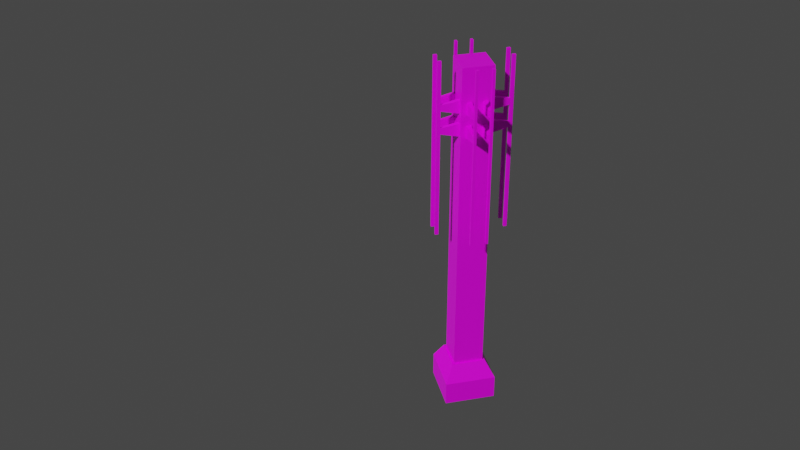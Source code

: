 # Source: radioTower.blend  (saved by Blender 2.82.7; exported with 4.5.12 LTS)
import bpy
from mathutils import Matrix  # noqa: F401  (used for matrix-valued properties, if any)

bpy.ops.wm.read_factory_settings(use_empty=True)
scene = bpy.context.scene
scene.name = 'Scene'

# ---- collections
col_collection = bpy.data.collections.new('Collection'); scene.collection.children.link(col_collection)

# ---- images (referenced by path relative to the original .blend; pixels are not part of the script)
import os
ASSET_DIR = os.environ.get("B2B_ASSET_DIR", "")  # directory of the original .blend (textures are referenced by path, not embedded)
HERE = os.path.dirname(os.path.abspath(__file__))  # packed textures are extracted next to this script under _unpacked/

def load_image(name, relpath, width, height, colorspace="sRGB"):
    """Load a texture the original file referenced (path relative to the .blend, or extracted next to this script)."""
    p = next((c for c in (os.path.join(HERE, relpath), os.path.join(ASSET_DIR, relpath)) if relpath and os.path.exists(c)), "")
    if p:
        img = bpy.data.images.load(p, check_existing=True)
        img.name = name
    else:  # same state as the original file: an image datablock whose file is absent (Cycles renders it pink)
        img = bpy.data.images.new(name, width, height)
        img.source = "FILE"
        img.filepath = "//" + (relpath or name)
    img.colorspace_settings.name = colorspace
    return img
img_factory_base_plain_png = load_image('Factory_Base_Plain.png', 'Factory_Base_Plain.png', 1024, 1024, 'sRGB')

# ---- materials (node trees are filled in below, after node groups)
mat_material = bpy.data.materials.new('Material')
mat_material.alpha_threshold = 0.0
mat_material.use_transparent_shadow = False
mat_material.line_color = (0.0, 0.0, 0.0, 1.0)

# ---- material node trees
mat_material.use_nodes = True; mat_material.node_tree.nodes.clear()
_N = mat_material.node_tree.nodes; _L = mat_material.node_tree.links
n0 = _N.new('ShaderNodeOutputMaterial'); n0.name = 'Material Output'; n0.location = (300, 300)
n1 = _N.new('ShaderNodeBsdfPrincipled'); n1.name = 'Principled BSDF'; n1.location = (10, 300)
n1.distribution = 'GGX'
n1.subsurface_method = 'BURLEY'
n1.inputs[2].default_value = 0.4
n1.inputs[3].default_value = 1.45
n1.inputs[27].default_value = (0.0, 0.0, 0.0, 1.0)
n1.inputs[28].default_value = 1.0
n2 = _N.new('ShaderNodeTexImage'); n2.name = 'Image Texture'; n2.location = (-412, 150)
n2.image = img_factory_base_plain_png
_L.new(n1.outputs[0], n0.inputs[0])
_L.new(n2.outputs[0], n1.inputs[0])
_L.new(n2.outputs[1], n1.inputs[4])
n0.is_active_output = True

# ---- world
world_world = bpy.data.worlds.new('World'); scene.world = world_world
world_world.use_nodes = True; world_world.node_tree.nodes.clear()
_N = world_world.node_tree.nodes; _L = world_world.node_tree.links
n0 = _N.new('ShaderNodeOutputWorld'); n0.name = 'World Output'; n0.location = (300, 300)
n1 = _N.new('ShaderNodeBackground'); n1.name = 'Background'; n1.location = (10, 300)
n1.inputs[0].default_value = (0.05088, 0.05088, 0.05088, 1.0)
_L.new(n1.outputs[0], n0.inputs[0])
n0.is_active_output = True
world_world.color = (0.05088, 0.05088, 0.05088)
world_world.use_sun_shadow = False
world_world.sun_shadow_jitter_overblur = 0.0

# ---- cameras
cam_camera_001 = bpy.data.cameras.new('Camera.001')

# ---- meshes
me_cube = bpy.data.meshes.new('Cube')
me_cube.from_pydata([(1.0, 1.0, 2.43), (1.5, 1.5, 1.418), (1.0, -1.0, 2.43), (1.5, -1.5, 1.418), (-1.0, 1.0, 2.43), (-1.5, 1.5, 1.418), (-1.0, -1.0, 2.43), (-1.5, -1.5, 1.418), (0.8758, -0.8758, 2.43), (-0.8758, -0.8758, 2.43), (0.8758, 0.8758, 2.43), (-0.8758, 0.8758, 2.43), (-1.5, 1.5, -0.0166), (-1.5, -1.5, -0.0166), (1.5, 1.5, -0.0166), (1.5, -1.5, -0.0166), (1.0, -1.0, 2.43), (-1.0, -1.0, 2.43), (1.0, 1.0, 2.43), (-1.0, 1.0, 2.43), (0.8758, -0.8758, 2.43), (-0.8758, -0.8758, 2.43), (0.8758, 0.8758, 2.43), (-0.8758, 0.8758, 2.43), (0.8758, -0.8758, 17.1), (-0.8758, -0.8758, 17.1), (0.8758, 0.8758, 17.1), (-0.8758, 0.8758, 17.1), (0.8758, -0.8758, 19.76), (-0.8758, -0.8758, 19.76), (0.8758, 0.8758, 19.76), (-0.8758, 0.8758, 19.76), (0.8758, -0.8758, 17.1), (-0.8758, -0.8758, 17.1), (0.8758, -0.8758, 19.76), (-0.8758, -0.8758, 19.76), (0.8758, -0.8758, 17.1), (-0.8758, -0.8758, 17.1), (0.8758, -0.8758, 19.76), (-0.8758, -0.8758, 19.76), (0.0, -0.8758, 17.1), (0.0, -0.8758, 19.76), (0.8758, -0.8758, 18.43), (-0.8758, -0.8758, 18.43), (0.0, -0.8758, 17.1), (-0.8758, -0.8758, 17.1), (-0.8758, -0.8758, 18.43), (0.8758, 0.0, 17.1), (-0.8758, 0.0, 17.1), (0.0, 0.8758, 17.1), (0.8758, 0.0, 19.76), (-0.8758, 0.0, 19.76), (0.0, 0.8758, 19.76), (-0.8758, 0.0, 18.43), (0.8758, 0.0, 18.43), (0.0, 0.8758, 18.43), (-0.3, 0.8758, 18.73), (-0.5758, 0.8758, 18.73), (-0.5758, 0.8758, 19.46), (-0.3, 0.8758, 19.46), (0.8758, 0.3, 18.73), (0.8758, 0.5758, 18.73), (0.8758, 0.5758, 19.46), (0.8758, 0.3, 19.46), (-0.8758, -0.3, 18.73), (-0.8758, -0.5758, 18.73), (-0.8758, -0.5758, 19.46), (-0.8758, -0.3, 19.46), (-0.8758, 0.5758, 18.73), (-0.8758, 0.3, 18.73), (-0.8758, 0.3, 19.46), (-0.8758, 0.5758, 19.46), (-0.8758, 0.5758, 17.4), (-0.8758, 0.3, 17.4), (-0.8758, 0.3, 18.13), (-0.8758, 0.5758, 18.13), (-0.8758, -0.3, 17.4), (-0.8758, -0.5758, 17.4), (-0.8758, -0.5758, 18.13), (-0.8758, -0.3, 18.13), (0.8758, -0.5758, 18.73), (0.8758, -0.3, 18.73), (0.8758, -0.3, 19.46), (0.8758, -0.5758, 19.46), (0.8758, -0.5758, 17.4), (0.8758, -0.3, 17.4), (0.8758, -0.3, 18.13), (0.8758, -0.5758, 18.13), (0.8758, 0.3, 17.4), (0.8758, 0.5758, 17.4), (0.8758, 0.5758, 18.13), (0.8758, 0.3, 18.13), (0.5758, 0.8758, 18.73), (0.3, 0.8758, 18.73), (0.3, 0.8758, 19.46), (0.5758, 0.8758, 19.46), (0.5758, 0.8758, 17.4), (0.3, 0.8758, 17.4), (0.3, 0.8758, 18.13), (0.5758, 0.8758, 18.13), (-0.3, 0.8758, 17.4), (-0.5758, 0.8758, 17.4), (-0.5758, 0.8758, 18.13), (-0.3, 0.8758, 18.13), (-0.5068, 1.876, 18.92), (-0.3689, 1.876, 18.92), (-0.3689, 1.876, 19.28), (-0.5068, 1.876, 19.28), (1.876, 0.5068, 18.92), (1.876, 0.3689, 18.92), (1.876, 0.3689, 19.28), (1.876, 0.5068, 19.28), (-1.876, -0.5068, 18.92), (-1.876, -0.3689, 18.92), (-1.876, -0.3689, 19.28), (-1.876, -0.5068, 19.28), (-1.876, 0.3689, 18.92), (-1.876, 0.5068, 18.92), (-1.876, 0.5068, 19.28), (-1.876, 0.3689, 19.28), (-1.876, 0.3689, 17.59), (-1.876, 0.5068, 17.59), (-1.876, 0.5068, 17.95), (-1.876, 0.3689, 17.95), (-1.876, -0.5068, 17.59), (-1.876, -0.3689, 17.59), (-1.876, -0.3689, 17.95), (-1.876, -0.5068, 17.95), (1.876, -0.3689, 18.92), (1.876, -0.5068, 18.92), (1.876, -0.5068, 19.28), (1.876, -0.3689, 19.28), (1.876, -0.3689, 17.59), (1.876, -0.5068, 17.59), (1.876, -0.5068, 17.95), (1.876, -0.3689, 17.95), (1.876, 0.5068, 17.59), (1.876, 0.3689, 17.59), (1.876, 0.3689, 17.95), (1.876, 0.5068, 17.95), (0.3689, 1.876, 18.92), (0.5068, 1.876, 18.92), (0.5068, 1.876, 19.28), (0.3689, 1.876, 19.28), (0.3689, 1.876, 17.59), (0.5068, 1.876, 17.59), (0.5068, 1.876, 17.95), (0.3689, 1.876, 17.95), (-0.5068, 1.876, 17.59), (-0.3689, 1.876, 17.59), (-0.3689, 1.876, 17.95), (-0.5068, 1.876, 17.95), (-0.5068, 2.076, 18.92), (-0.3689, 2.076, 18.92), (-0.3689, 2.076, 19.28), (-0.5068, 2.076, 19.28), (2.076, 0.5068, 18.92), (2.076, 0.3689, 18.92), (2.076, 0.3689, 19.28), (2.076, 0.5068, 19.28), (-2.076, -0.5068, 18.92), (-2.076, -0.3689, 18.92), (-2.076, -0.3689, 19.28), (-2.076, -0.5068, 19.28), (-2.076, 0.3689, 18.92), (-2.076, 0.5068, 18.92), (-2.076, 0.5068, 19.28), (-2.076, 0.3689, 19.28), (2.076, -0.3689, 18.92), (2.076, -0.5068, 18.92), (2.076, -0.5068, 19.28), (2.076, -0.3689, 19.28), (0.3689, 2.076, 18.92), (0.5068, 2.076, 18.92), (0.5068, 2.076, 19.28), (0.3689, 2.076, 19.28), (-0.5068, 1.876, 21.72), (-0.3689, 1.876, 21.72), (1.876, 0.5068, 21.72), (1.876, 0.3689, 21.72), (-1.876, -0.5068, 21.72), (-1.876, -0.3689, 21.72), (-1.876, 0.3689, 21.72), (-1.876, 0.5068, 21.72), (1.876, -0.3689, 21.72), (1.876, -0.5068, 21.72), (0.3689, 1.876, 21.72), (0.5068, 1.876, 21.72), (-0.5068, 2.076, 21.72), (-0.3689, 2.076, 21.72), (2.076, 0.5068, 21.72), (2.076, 0.3689, 21.72), (-2.076, -0.5068, 21.72), (-2.076, -0.3689, 21.72), (-2.076, 0.3689, 21.72), (-2.076, 0.5068, 21.72), (2.076, -0.3689, 21.72), (2.076, -0.5068, 21.72), (0.3689, 2.076, 21.72), (0.5068, 2.076, 21.72), (-0.5068, 1.876, 11.41), (-0.3689, 1.876, 11.41), (1.876, 0.5068, 11.41), (1.876, 0.3689, 11.41), (-1.876, -0.5068, 11.41), (-1.876, -0.3689, 11.41), (-1.876, 0.3689, 11.41), (-1.876, 0.5068, 11.41), (1.876, -0.3689, 11.41), (1.876, -0.5068, 11.41), (0.3689, 1.876, 11.41), (0.5068, 1.876, 11.41), (-0.5068, 2.076, 11.41), (-0.3689, 2.076, 11.41), (2.076, 0.5068, 11.41), (2.076, 0.3689, 11.41), (-2.076, -0.5068, 11.41), (-2.076, -0.3689, 11.41), (-2.076, 0.3689, 11.41), (-2.076, 0.5068, 11.41), (2.076, -0.3689, 11.41), (2.076, -0.5068, 11.41), (0.3689, 2.076, 11.41), (0.5068, 2.076, 11.41), (0.8758, -0.8758, 21.4), (-0.8758, -0.8758, 21.4), (0.8758, 0.0, 21.4), (-0.8758, 0.0, 21.4), (-0.8758, 0.8758, 21.4), (0.0, 0.8758, 21.4), (0.8758, 0.8758, 21.4), (0.8758, -0.8758, 21.4), (-0.8758, -0.8758, 21.4), (0.8758, 0.0, 21.4), (-0.8758, 0.0, 21.4), (-0.8758, 0.8758, 21.4), (0.0, 0.8758, 21.4), (0.8758, 0.8758, 21.4), (0.0, -0.8758, 21.4), (0.8758, -0.4379, 21.4), (-0.8758, 0.4379, 21.4), (0.4379, 0.8758, 21.4), (0.8758, 0.4379, 21.4), (-0.8758, -0.4379, 21.4), (-0.4379, 0.8758, 21.4), (0.0, -0.8758, 18.43), (0.8758, -0.8758, 17.1), (0.8758, -0.8758, 19.76), (-0.8758, -0.8758, 19.76), (0.0, -0.8758, 17.1), (0.0, -0.8758, 19.76), (0.8758, -0.8758, 18.43), (-0.8758, -0.8758, 18.43), (0.0, -0.8758, 17.1), (0.0, -0.8758, 17.1), (-0.8758, -0.8758, 17.1), (-0.8758, -0.8758, 18.43), (0.0, -0.8758, 19.76), (0.3, -0.8758, 17.4), (0.5758, -0.8758, 17.4), (0.5758, -0.8758, 18.13), (0.3, -0.8758, 18.13), (-0.5758, -0.8758, 17.4), (-0.3, -0.8758, 17.4), (-0.3, -0.8758, 18.13), (-0.5758, -0.8758, 18.13), (0.3, -0.8758, 18.73), (0.5758, -0.8758, 18.73), (0.5758, -0.8758, 19.46), (0.3, -0.8758, 19.46), (-0.5758, -0.8758, 18.73), (-0.3, -0.8758, 18.73), (-0.3, -0.8758, 19.46), (-0.5758, -0.8758, 19.46), (0.5068, -1.876, 17.59), (0.3689, -1.876, 17.59), (0.3689, -1.876, 17.95), (0.5068, -1.876, 17.95), (-0.3689, -1.876, 17.59), (-0.5068, -1.876, 17.59), (-0.5068, -1.876, 17.95), (-0.3689, -1.876, 17.95), (0.5068, -1.876, 18.92), (0.3689, -1.876, 18.92), (0.3689, -1.876, 19.28), (0.5068, -1.876, 19.28), (-0.3689, -1.876, 18.92), (-0.5068, -1.876, 18.92), (-0.5068, -1.876, 19.28), (-0.3689, -1.876, 19.28), (0.5068, -2.076, 18.92), (0.3689, -2.076, 18.92), (0.3689, -2.076, 19.28), (0.5068, -2.076, 19.28), (-0.3689, -2.076, 18.92), (-0.5068, -2.076, 18.92), (-0.5068, -2.076, 19.28), (-0.3689, -2.076, 19.28), (0.5068, -1.876, 21.72), (0.3689, -1.876, 21.72), (-0.3689, -1.876, 21.72), (-0.5068, -1.876, 21.72), (0.5068, -2.076, 21.72), (0.3689, -2.076, 21.72), (-0.3689, -2.076, 21.72), (-0.5068, -2.076, 21.72), (0.5068, -1.876, 11.42), (0.3689, -1.876, 11.42), (-0.3689, -1.876, 11.42), (-0.5068, -1.876, 11.42), (0.5068, -2.076, 11.42), (0.3689, -2.076, 11.42), (-0.3689, -2.076, 11.42), (-0.5068, -2.076, 11.42)], [], [(2, 0, 18, 16), (3, 2, 6, 7), (7, 6, 4, 5), (5, 1, 14, 12), (1, 0, 2, 3), (5, 4, 0, 1), (8, 10, 22, 20), (0, 4, 19, 18), (6, 2, 16, 17), (4, 6, 17, 19), (12, 14, 15, 13), (3, 7, 13, 15), (7, 5, 12, 13), (1, 3, 15, 14), (8, 9, 17, 16), (10, 8, 16, 18), (9, 11, 19, 17), (11, 10, 18, 19), (23, 21, 33, 48, 27), (11, 9, 21, 23), (9, 8, 20, 21), (10, 11, 23, 22), (75, 72, 121, 122), (21, 20, 32, 33), (22, 23, 27, 49, 26), (20, 22, 26, 47, 32), (35, 34, 224, 225), (95, 92, 141, 142), (66, 67, 114, 115), (24, 253, 25, 33, 32), (29, 257, 28, 34, 35), (28, 24, 32, 34), (25, 29, 35, 33), (44, 40, 249, 254), (42, 38, 247, 251), (43, 46, 256, 252), (38, 41, 250, 247), (40, 36, 246, 249), (39, 43, 252, 248), (46, 45, 255, 256), (37, 40, 44, 45), (36, 42, 251, 246), (43, 37, 45, 46), (86, 87, 134, 135), (72, 73, 120, 121), (92, 93, 140, 141), (65, 66, 115, 112), (85, 86, 135, 132), (67, 64, 113, 114), (52, 31, 228, 229, 230, 30), (50, 30, 230, 226, 224, 34), (87, 84, 133, 134), (58, 59, 106, 107), (78, 79, 126, 127), (55, 98, 97, 49, 100, 103), (26, 30, 50, 63, 62, 61, 60, 54, 91, 90, 89, 88, 47), (54, 86, 85, 47, 88, 91), (53, 74, 73, 48, 76, 79), (53, 69, 68, 71, 70, 51, 31, 27, 48, 73, 72, 75, 74), (54, 60, 63, 50, 82, 81), (55, 56, 59, 52, 94, 93), (53, 64, 67, 51, 70, 69), (55, 93, 92, 95, 94, 52, 30, 26, 49, 97, 96, 99, 98), (130, 129, 169, 170), (112, 115, 163, 160), (104, 107, 155, 152), (107, 106, 177, 176), (121, 120, 123, 122), (125, 124, 127, 126), (165, 117, 207, 219), (133, 132, 135, 134), (137, 136, 139, 138), (114, 113, 161, 162), (145, 144, 147, 146), (149, 148, 151, 150), (93, 94, 143, 140), (73, 74, 123, 120), (100, 101, 148, 149), (80, 81, 128, 129), (94, 95, 142, 143), (60, 61, 108, 109), (74, 75, 122, 123), (103, 100, 149, 150), (83, 80, 129, 130), (63, 60, 109, 110), (101, 102, 151, 148), (81, 82, 131, 128), (61, 62, 111, 108), (88, 89, 136, 137), (102, 103, 150, 151), (68, 69, 116, 117), (82, 83, 130, 131), (62, 63, 110, 111), (91, 88, 137, 138), (71, 68, 117, 118), (89, 90, 139, 136), (69, 70, 119, 116), (96, 97, 144, 145), (76, 77, 124, 125), (90, 91, 138, 139), (56, 57, 104, 105), (70, 71, 118, 119), (99, 96, 145, 146), (79, 76, 125, 126), (59, 56, 105, 106), (97, 98, 147, 144), (77, 78, 127, 124), (57, 58, 107, 104), (84, 85, 132, 133), (98, 99, 146, 147), (64, 65, 112, 113), (153, 152, 155, 154), (157, 156, 159, 158), (161, 160, 163, 162), (165, 164, 167, 166), (169, 168, 171, 170), (173, 172, 175, 174), (154, 155, 188, 189), (114, 162, 193, 181), (128, 131, 171, 168), (153, 105, 201, 213), (129, 128, 208, 209), (163, 115, 180, 192), (110, 109, 157, 158), (118, 117, 165, 166), (108, 111, 159, 156), (116, 164, 218, 206), (116, 119, 167, 164), (143, 142, 187, 186), (142, 141, 173, 174), (161, 113, 205, 217), (167, 119, 182, 194), (104, 152, 212, 200), (140, 143, 175, 172), (106, 105, 153, 154), (186, 187, 199, 198), (176, 177, 189, 188), (180, 181, 193, 192), (184, 185, 197, 196), (178, 179, 191, 190), (182, 183, 195, 194), (162, 163, 192, 193), (115, 114, 181, 180), (110, 158, 191, 179), (170, 171, 196, 197), (130, 170, 197, 185), (118, 166, 195, 183), (131, 130, 185, 184), (106, 154, 189, 177), (142, 174, 199, 187), (159, 111, 178, 190), (171, 131, 184, 196), (175, 143, 186, 198), (158, 159, 190, 191), (111, 110, 179, 178), (166, 167, 194, 195), (155, 107, 176, 188), (119, 118, 183, 182), (174, 175, 198, 199), (209, 208, 220, 221), (203, 202, 214, 215), (207, 206, 218, 219), (211, 210, 222, 223), (201, 200, 212, 213), (205, 204, 216, 217), (112, 160, 216, 204), (128, 168, 220, 208), (156, 157, 215, 214), (109, 108, 202, 203), (164, 165, 219, 218), (169, 129, 209, 221), (117, 116, 206, 207), (172, 173, 223, 222), (141, 140, 210, 211), (140, 172, 222, 210), (108, 156, 214, 202), (152, 153, 213, 212), (105, 104, 200, 201), (173, 141, 211, 223), (160, 161, 217, 216), (113, 112, 204, 205), (157, 109, 203, 215), (168, 169, 221, 220), (45, 44, 254, 255), (41, 39, 248, 250), (225, 224, 231, 238, 232), (228, 227, 234, 240, 235), (226, 230, 237, 242, 233), (229, 228, 235, 244, 236), (31, 51, 35, 225, 227, 228), (227, 225, 232, 243, 234), (230, 229, 236, 241, 237), (224, 226, 233, 239, 231), (237, 241, 236, 244, 235, 240, 234, 243, 232, 238, 231, 239, 233, 242), (262, 263, 278, 279), (258, 259, 274, 275), (272, 273, 288, 289), (268, 269, 284, 285), (245, 266, 269, 257, 272, 271), (25, 253, 263, 262, 265, 264, 245, 271, 270, 273, 272, 257, 29), (65, 64, 53, 79, 78, 77, 76, 48, 33, 35, 51, 67, 66), (253, 258, 261, 245, 264, 263), (275, 274, 277, 276), (279, 278, 281, 280), (288, 287, 295, 296), (292, 293, 302, 303), (261, 258, 275, 276), (266, 267, 282, 283), (265, 262, 279, 280), (270, 271, 286, 287), (259, 260, 277, 274), (269, 266, 283, 284), (263, 264, 281, 278), (273, 270, 287, 288), (260, 261, 276, 277), (267, 268, 285, 282), (264, 265, 280, 281), (271, 272, 289, 286), (291, 290, 293, 292), (295, 294, 297, 296), (289, 288, 301, 300), (284, 283, 291, 292), (286, 289, 297, 294), (295, 287, 309, 313), (282, 285, 293, 290), (286, 294, 312, 308), (300, 301, 305, 304), (298, 299, 303, 302), (293, 285, 298, 302), (285, 284, 299, 298), (288, 296, 305, 301), (284, 292, 303, 299), (297, 289, 300, 304), (296, 297, 304, 305), (309, 308, 312, 313), (307, 306, 310, 311), (282, 290, 310, 306), (294, 295, 313, 312), (291, 283, 307, 311), (287, 286, 308, 309), (290, 291, 311, 310), (283, 282, 306, 307), (54, 81, 80, 83, 82, 50, 34, 32, 47, 85, 84, 87, 86), (253, 24, 28, 257, 269, 268, 267, 266, 245, 261, 260, 259, 258), (57, 56, 55, 103, 102, 101, 100, 49, 27, 31, 52, 59, 58)])
_uv = me_cube.uv_layers.new(name='UVMap')
_uv.uv.foreach_set('vector', [0.4877, 0.567, 0.4877, 0.5, 0.4877, 0.5, 0.4877, 0.567, 0.364, 0.712, 0.3754, 0.712, 0.3754, 0.7234, 0.364, 0.7234, 0.364, 0.6778, 0.3754, 0.6778, 0.3754, 0.6892, 0.364, 0.6892, 0.364, 0.6892, 0.364, 0.7006, 0.364, 0.7006, 0.364, 0.6892, 0.3465, 0.7191, 0.3579, 0.7191, 0.3579, 0.7305, 0.3465, 0.7305, 0.364, 0.6892, 0.3754, 0.6892, 0.3754, 0.7006, 0.364, 0.7006, 0.4919, 0.5628, 0.4919, 0.5042, 0.4919, 0.5042, 0.4919, 0.5628, 0.4877, 0.5, 0.4877, 0.433, 0.4877, 0.433, 0.4877, 0.5, 0.4877, 0.6339, 0.4877, 0.567, 0.4877, 0.567, 0.4877, 0.6339, 0.4877, 0.433, 0.4877, 0.3661, 0.4877, 0.3661, 0.4877, 0.433, 0.3526, 0.7006, 0.364, 0.7006, 0.364, 0.712, 0.3526, 0.712, 0.364, 0.712, 0.364, 0.7234, 0.364, 0.7234, 0.364, 0.712, 0.364, 0.6778, 0.364, 0.6892, 0.364, 0.6892, 0.364, 0.6778, 0.364, 0.7006, 0.364, 0.712, 0.364, 0.712, 0.364, 0.7006, 0.3761, 0.7113, 0.3861, 0.7113, 0.3868, 0.712, 0.3754, 0.712, 0.3761, 0.7013, 0.3761, 0.7113, 0.3754, 0.712, 0.3754, 0.7006, 0.3861, 0.7113, 0.3861, 0.7013, 0.3868, 0.7006, 0.3868, 0.712, 0.3861, 0.7013, 0.3761, 0.7013, 0.3754, 0.7006, 0.3868, 0.7006, 0.3237, 0.6759, 0.3237, 0.6968, 0.3237, 0.6968, 0.3237, 0.6864, 0.3237, 0.6759, 0.5505, 0.5042, 0.5505, 0.5628, 0.5505, 0.5628, 0.5505, 0.5042, 0.5505, 0.5628, 0.4919, 0.5628, 0.4919, 0.5628, 0.5505, 0.5628, 0.4919, 0.5042, 0.5505, 0.5042, 0.5505, 0.5042, 0.4919, 0.5042, 0.7513, 0.6987, 0.7513, 0.6987, 0.7513, 0.6987, 0.7513, 0.6987, 0.3237, 0.6968, 0.3028, 0.6968, 0.3028, 0.6968, 0.3237, 0.6968, 0.3028, 0.6759, 0.3237, 0.6759, 0.3237, 0.6759, 0.3132, 0.6759, 0.3028, 0.6759, 0.2914, 0.6961, 0.2914, 0.6752, 0.2914, 0.6752, 0.2942, 0.6856, 0.2914, 0.6961, 0.3237, 0.6968, 0.3028, 0.6968, 0.3028, 0.6968, 0.3237, 0.6968, 0.7027, 0.6886, 0.7027, 0.6886, 0.7027, 0.6886, 0.7027, 0.6886, 0.7513, 0.7372, 0.7513, 0.728, 0.7513, 0.728, 0.7513, 0.7372, 0.4919, 0.5628, 0.5212, 0.5628, 0.5505, 0.5628, 0.5505, 0.5628, 0.4919, 0.5628, 0.5505, 0.5628, 0.5212, 0.5628, 0.4919, 0.5628, 0.4919, 0.5628, 0.5505, 0.5628, 0.4919, 0.5628, 0.4919, 0.5628, 0.4919, 0.5628, 0.4919, 0.5628, 0.5505, 0.5628, 0.5505, 0.5628, 0.5505, 0.5628, 0.5505, 0.5628, 0.3972, 0.06912, 0.3983, 0.07093, 0.3947, 0.06541, 0.401, 0.06349, 0.01073, 0.5258, 0.1956, 0.9925, 0.1904, 0.9999, 8.712e-05, 0.5278, 0.7527, 0.4867, 0.7524, 0.4868, 0.7552, 0.4858, 0.7592, 0.4912, 0.1956, 0.9925, 0.4981, 0.9254, 0.4995, 0.9311, 0.1904, 0.9999, 0.3983, 0.07093, 0.06541, 0.00788, 0.05791, 8.712e-05, 0.3947, 0.06541, 0.7548, 0.856, 0.7527, 0.4867, 0.7592, 0.4912, 0.7592, 0.8594, 0.7524, 0.4868, 0.7419, 0.1473, 0.7477, 0.1424, 0.7552, 0.4858, 0.7351, 0.1515, 0.3983, 0.07093, 0.3972, 0.06912, 0.7419, 0.1473, 0.06541, 0.00788, 0.01073, 0.5258, 8.712e-05, 0.5278, 0.05791, 8.712e-05, 0.7527, 0.4867, 0.7351, 0.1515, 0.7419, 0.1473, 0.7524, 0.4868, 0.6926, 0.728, 0.6926, 0.7372, 0.6926, 0.7372, 0.6926, 0.728, 0.7513, 0.6987, 0.7513, 0.7079, 0.7513, 0.7079, 0.7513, 0.6987, 0.7027, 0.6886, 0.7119, 0.6886, 0.7119, 0.6886, 0.7027, 0.6886, 0.7513, 0.7372, 0.7513, 0.7372, 0.7513, 0.7372, 0.7513, 0.7372, 0.6926, 0.728, 0.6926, 0.728, 0.6926, 0.728, 0.6926, 0.728, 0.7513, 0.728, 0.7513, 0.728, 0.7513, 0.728, 0.7513, 0.728, 0.3132, 0.6759, 0.3237, 0.6759, 0.3237, 0.6759, 0.3132, 0.6759, 0.3028, 0.6759, 0.3028, 0.6759, 0.3028, 0.6864, 0.3028, 0.6759, 0.3028, 0.6759, 0.3028, 0.6864, 0.3028, 0.6968, 0.3028, 0.6968, 0.6926, 0.7372, 0.6926, 0.7372, 0.6926, 0.7372, 0.6926, 0.7372, 0.7412, 0.6886, 0.732, 0.6886, 0.732, 0.6886, 0.7412, 0.6886, 0.7513, 0.7372, 0.7513, 0.728, 0.7513, 0.728, 0.7513, 0.7372, 0.3132, 0.6759, 0.3097, 0.6759, 0.3097, 0.6759, 0.3132, 0.6759, 0.3168, 0.6759, 0.3168, 0.6759, 0.3028, 0.6759, 0.3028, 0.6759, 0.3028, 0.6864, 0.3028, 0.6828, 0.3028, 0.6795, 0.3028, 0.6795, 0.3028, 0.6828, 0.3028, 0.6864, 0.3028, 0.6828, 0.3028, 0.6795, 0.3028, 0.6795, 0.3028, 0.6828, 0.3028, 0.6864, 0.3028, 0.6864, 0.3028, 0.69, 0.3028, 0.69, 0.3028, 0.6864, 0.3028, 0.6828, 0.3028, 0.6828, 0.3237, 0.6864, 0.3237, 0.6828, 0.3237, 0.6828, 0.3237, 0.6864, 0.3237, 0.69, 0.3237, 0.69, 0.3237, 0.6864, 0.3237, 0.6828, 0.3237, 0.6795, 0.3237, 0.6795, 0.3237, 0.6828, 0.3237, 0.6864, 0.3237, 0.6759, 0.3237, 0.6759, 0.3237, 0.6864, 0.3237, 0.6828, 0.3237, 0.6795, 0.3237, 0.6795, 0.3237, 0.6828, 0.3028, 0.6864, 0.3028, 0.6828, 0.3028, 0.6828, 0.3028, 0.6864, 0.3028, 0.69, 0.3028, 0.69, 0.3132, 0.6759, 0.3168, 0.6759, 0.3168, 0.6759, 0.3132, 0.6759, 0.3097, 0.6759, 0.3097, 0.6759, 0.3237, 0.6864, 0.3237, 0.69, 0.3237, 0.69, 0.3237, 0.6864, 0.3237, 0.6828, 0.3237, 0.6828, 0.3132, 0.6759, 0.3097, 0.6759, 0.3064, 0.6759, 0.3064, 0.6759, 0.3097, 0.6759, 0.3132, 0.6759, 0.3028, 0.6759, 0.3028, 0.6759, 0.3132, 0.6759, 0.3097, 0.6759, 0.3064, 0.6759, 0.3064, 0.6759, 0.3097, 0.6759, 0.3224, 0.3212, 0.3224, 0.3212, 0.3224, 0.3212, 0.3224, 0.3212, 0.3083, 0.3165, 0.3083, 0.3165, 0.3083, 0.3165, 0.3083, 0.3165, 0.2952, 0.3218, 0.2952, 0.3218, 0.2952, 0.3218, 0.2952, 0.3218, 0.2952, 0.3218, 0.286, 0.3218, 0.286, 0.3218, 0.2952, 0.3218, 0.5505, 0.5142, 0.5505, 0.5234, 0.5505, 0.5234, 0.5505, 0.5142, 0.5505, 0.5435, 0.5505, 0.5528, 0.5505, 0.5528, 0.5505, 0.5435, 0.3029, 0.307, 0.3029, 0.307, 0.3029, 0.307, 0.3029, 0.307, 0.4919, 0.5528, 0.4919, 0.5435, 0.4919, 0.5435, 0.4919, 0.5528, 0.4919, 0.5234, 0.4919, 0.5142, 0.4919, 0.5142, 0.4919, 0.5234, 0.3083, 0.3073, 0.3083, 0.3073, 0.3083, 0.3073, 0.3083, 0.3073, 0.5019, 0.5042, 0.5111, 0.5042, 0.5111, 0.5042, 0.5019, 0.5042, 0.5312, 0.5042, 0.5405, 0.5042, 0.5405, 0.5042, 0.5312, 0.5042, 0.7119, 0.6886, 0.7119, 0.6886, 0.7119, 0.6886, 0.7119, 0.6886, 0.7513, 0.7079, 0.7513, 0.7079, 0.7513, 0.7079, 0.7513, 0.7079, 0.732, 0.6886, 0.7412, 0.6886, 0.7412, 0.6886, 0.732, 0.6886, 0.6926, 0.7372, 0.6926, 0.728, 0.6926, 0.728, 0.6926, 0.7372, 0.7119, 0.6886, 0.7027, 0.6886, 0.7027, 0.6886, 0.7119, 0.6886, 0.6926, 0.7079, 0.6926, 0.6987, 0.6926, 0.6987, 0.6926, 0.7079, 0.7513, 0.7079, 0.7513, 0.6987, 0.7513, 0.6987, 0.7513, 0.7079, 0.732, 0.6886, 0.732, 0.6886, 0.732, 0.6886, 0.732, 0.6886, 0.6926, 0.7372, 0.6926, 0.7372, 0.6926, 0.7372, 0.6926, 0.7372, 0.6926, 0.7079, 0.6926, 0.7079, 0.6926, 0.7079, 0.6926, 0.7079, 0.7412, 0.6886, 0.7412, 0.6886, 0.7412, 0.6886, 0.7412, 0.6886, 0.6926, 0.728, 0.6926, 0.728, 0.6926, 0.728, 0.6926, 0.728, 0.6926, 0.6987, 0.6926, 0.6987, 0.6926, 0.6987, 0.6926, 0.6987, 0.6926, 0.7079, 0.6926, 0.6987, 0.6926, 0.6987, 0.6926, 0.7079, 0.7412, 0.6886, 0.732, 0.6886, 0.732, 0.6886, 0.7412, 0.6886, 0.7513, 0.6987, 0.7513, 0.7079, 0.7513, 0.7079, 0.7513, 0.6987, 0.6926, 0.728, 0.6926, 0.7372, 0.6926, 0.7372, 0.6926, 0.728, 0.6926, 0.6987, 0.6926, 0.7079, 0.6926, 0.7079, 0.6926, 0.6987, 0.6926, 0.7079, 0.6926, 0.7079, 0.6926, 0.7079, 0.6926, 0.7079, 0.7513, 0.6987, 0.7513, 0.6987, 0.7513, 0.6987, 0.7513, 0.6987, 0.6926, 0.6987, 0.6926, 0.6987, 0.6926, 0.6987, 0.6926, 0.6987, 0.7513, 0.7079, 0.7513, 0.7079, 0.7513, 0.7079, 0.7513, 0.7079, 0.7027, 0.6886, 0.7119, 0.6886, 0.7119, 0.6886, 0.7027, 0.6886, 0.7513, 0.728, 0.7513, 0.7372, 0.7513, 0.7372, 0.7513, 0.728, 0.6926, 0.6987, 0.6926, 0.7079, 0.6926, 0.7079, 0.6926, 0.6987, 0.732, 0.6886, 0.7412, 0.6886, 0.7412, 0.6886, 0.732, 0.6886, 0.7513, 0.7079, 0.7513, 0.6987, 0.7513, 0.6987, 0.7513, 0.7079, 0.7027, 0.6886, 0.7027, 0.6886, 0.7027, 0.6886, 0.7027, 0.6886, 0.7513, 0.728, 0.7513, 0.728, 0.7513, 0.728, 0.7513, 0.728, 0.732, 0.6886, 0.732, 0.6886, 0.732, 0.6886, 0.732, 0.6886, 0.7119, 0.6886, 0.7119, 0.6886, 0.7119, 0.6886, 0.7119, 0.6886, 0.7513, 0.7372, 0.7513, 0.7372, 0.7513, 0.7372, 0.7513, 0.7372, 0.7412, 0.6886, 0.7412, 0.6886, 0.7412, 0.6886, 0.7412, 0.6886, 0.6926, 0.7372, 0.6926, 0.728, 0.6926, 0.728, 0.6926, 0.7372, 0.7119, 0.6886, 0.7027, 0.6886, 0.7027, 0.6886, 0.7119, 0.6886, 0.7513, 0.728, 0.7513, 0.7372, 0.7513, 0.7372, 0.7513, 0.728, 0.286, 0.3218, 0.2952, 0.3218, 0.2952, 0.3218, 0.286, 0.3218, 0.3165, 0.3208, 0.3165, 0.2996, 0.3165, 0.2996, 0.3165, 0.3208, 0.3083, 0.3073, 0.3083, 0.3165, 0.3083, 0.3165, 0.3083, 0.3073, 0.3029, 0.307, 0.3029, 0.3163, 0.3029, 0.3163, 0.3029, 0.307, 0.3224, 0.3212, 0.3224, 0.3, 0.3224, 0.3, 0.3224, 0.3212, 0.2857, 0.3086, 0.2949, 0.3086, 0.2949, 0.3086, 0.2857, 0.3086, 0.286, 0.3218, 0.2952, 0.3218, 0.2952, 0.3218, 0.286, 0.3218, 0.3083, 0.3073, 0.3083, 0.3073, 0.3083, 0.3073, 0.3083, 0.3073, 0.3224, 0.3, 0.3224, 0.3, 0.3224, 0.3, 0.3224, 0.3, 0.286, 0.3218, 0.286, 0.3218, 0.286, 0.3218, 0.286, 0.3218, 0.3224, 0.3212, 0.3224, 0.3, 0.3224, 0.3, 0.3224, 0.3212, 0.3083, 0.3165, 0.3083, 0.3165, 0.3083, 0.3165, 0.3083, 0.3165, 0.3165, 0.3208, 0.3165, 0.3208, 0.3165, 0.3208, 0.3165, 0.3208, 0.3029, 0.307, 0.3029, 0.307, 0.3029, 0.307, 0.3029, 0.307, 0.3165, 0.2996, 0.3165, 0.2996, 0.3165, 0.2996, 0.3165, 0.2996, 0.3029, 0.3163, 0.3029, 0.3163, 0.3029, 0.3163, 0.3029, 0.3163, 0.3029, 0.3163, 0.3029, 0.3163, 0.3029, 0.3163, 0.3029, 0.3163, 0.2949, 0.3086, 0.2857, 0.3086, 0.2857, 0.3086, 0.2949, 0.3086, 0.2857, 0.3086, 0.2857, 0.3086, 0.2857, 0.3086, 0.2857, 0.3086, 0.3083, 0.3073, 0.3083, 0.3073, 0.3083, 0.3073, 0.3083, 0.3073, 0.3029, 0.3163, 0.3029, 0.3163, 0.3029, 0.3163, 0.3029, 0.3163, 0.2952, 0.3218, 0.2952, 0.3218, 0.2952, 0.3218, 0.2952, 0.3218, 0.2949, 0.3086, 0.2949, 0.3086, 0.2949, 0.3086, 0.2949, 0.3086, 0.286, 0.3218, 0.286, 0.3218, 0.286, 0.3218, 0.286, 0.3218, 0.2943, 0.2994, 0.285, 0.2994, 0.285, 0.2994, 0.2943, 0.2994, 0.2953, 0.2942, 0.2861, 0.2942, 0.2861, 0.2942, 0.2953, 0.2942, 0.3083, 0.3165, 0.3083, 0.3073, 0.3083, 0.3073, 0.3083, 0.3165, 0.3224, 0.3, 0.3224, 0.3212, 0.3224, 0.3212, 0.3224, 0.3, 0.3165, 0.2996, 0.3165, 0.3208, 0.3165, 0.3208, 0.3165, 0.2996, 0.3029, 0.3163, 0.3029, 0.307, 0.3029, 0.307, 0.3029, 0.3163, 0.3083, 0.3073, 0.3083, 0.3165, 0.3083, 0.3165, 0.3083, 0.3073, 0.3083, 0.3165, 0.3083, 0.3073, 0.3083, 0.3073, 0.3083, 0.3165, 0.3165, 0.3208, 0.3165, 0.3208, 0.3165, 0.3208, 0.3165, 0.3208, 0.3224, 0.3212, 0.3224, 0.3, 0.3224, 0.3, 0.3224, 0.3212, 0.3224, 0.3212, 0.3224, 0.3212, 0.3224, 0.3212, 0.3224, 0.3212, 0.3029, 0.307, 0.3029, 0.307, 0.3029, 0.307, 0.3029, 0.307, 0.3224, 0.3, 0.3224, 0.3212, 0.3224, 0.3212, 0.3224, 0.3, 0.286, 0.3218, 0.286, 0.3218, 0.286, 0.3218, 0.286, 0.3218, 0.2857, 0.3086, 0.2857, 0.3086, 0.2857, 0.3086, 0.2857, 0.3086, 0.3165, 0.2996, 0.3165, 0.2996, 0.3165, 0.2996, 0.3165, 0.2996, 0.3224, 0.3, 0.3224, 0.3, 0.3224, 0.3, 0.3224, 0.3, 0.2949, 0.3086, 0.2949, 0.3086, 0.2949, 0.3086, 0.2949, 0.3086, 0.3165, 0.3208, 0.3165, 0.2996, 0.3165, 0.2996, 0.3165, 0.3208, 0.3165, 0.2996, 0.3165, 0.3208, 0.3165, 0.3208, 0.3165, 0.2996, 0.3029, 0.307, 0.3029, 0.3163, 0.3029, 0.3163, 0.3029, 0.307, 0.2952, 0.3218, 0.2952, 0.3218, 0.2952, 0.3218, 0.2952, 0.3218, 0.3029, 0.3163, 0.3029, 0.307, 0.3029, 0.307, 0.3029, 0.3163, 0.2857, 0.3086, 0.2949, 0.3086, 0.2949, 0.3086, 0.2857, 0.3086, 0.3224, 0.3212, 0.3224, 0.3, 0.3224, 0.3, 0.3224, 0.3212, 0.3165, 0.3208, 0.3165, 0.2996, 0.3165, 0.2996, 0.3165, 0.3208, 0.3029, 0.307, 0.3029, 0.3163, 0.3029, 0.3163, 0.3029, 0.307, 0.285, 0.2994, 0.2943, 0.2994, 0.2943, 0.2994, 0.285, 0.2994, 0.2861, 0.2942, 0.2953, 0.2942, 0.2953, 0.2942, 0.2861, 0.2942, 0.3083, 0.3073, 0.3083, 0.3165, 0.3083, 0.3165, 0.3083, 0.3073, 0.3083, 0.3165, 0.3083, 0.3165, 0.3083, 0.3165, 0.3083, 0.3165, 0.3224, 0.3, 0.3224, 0.3, 0.3224, 0.3, 0.3224, 0.3, 0.3165, 0.2996, 0.3165, 0.3208, 0.3165, 0.3208, 0.3165, 0.2996, 0.3165, 0.3208, 0.3165, 0.2996, 0.3165, 0.2996, 0.3165, 0.3208, 0.3029, 0.3163, 0.3029, 0.307, 0.3029, 0.307, 0.3029, 0.3163, 0.3224, 0.3212, 0.3224, 0.3212, 0.3224, 0.3212, 0.3224, 0.3212, 0.3029, 0.307, 0.3029, 0.3163, 0.3029, 0.3163, 0.3029, 0.307, 0.2949, 0.3086, 0.2857, 0.3086, 0.2857, 0.3086, 0.2949, 0.3086, 0.2857, 0.3086, 0.2949, 0.3086, 0.2949, 0.3086, 0.2857, 0.3086, 0.2949, 0.3086, 0.2949, 0.3086, 0.2949, 0.3086, 0.2949, 0.3086, 0.3165, 0.2996, 0.3165, 0.2996, 0.3165, 0.2996, 0.3165, 0.2996, 0.2952, 0.3218, 0.286, 0.3218, 0.286, 0.3218, 0.2952, 0.3218, 0.286, 0.3218, 0.2952, 0.3218, 0.2952, 0.3218, 0.286, 0.3218, 0.2857, 0.3086, 0.2857, 0.3086, 0.2857, 0.3086, 0.2857, 0.3086, 0.3083, 0.3165, 0.3083, 0.3073, 0.3083, 0.3073, 0.3083, 0.3165, 0.3083, 0.3073, 0.3083, 0.3165, 0.3083, 0.3165, 0.3083, 0.3073, 0.3165, 0.3208, 0.3165, 0.3208, 0.3165, 0.3208, 0.3165, 0.3208, 0.3224, 0.3, 0.3224, 0.3212, 0.3224, 0.3212, 0.3224, 0.3, 0.7419, 0.1473, 0.3972, 0.06912, 0.401, 0.06349, 0.7477, 0.1424, 0.4981, 0.9254, 0.7548, 0.856, 0.7592, 0.8594, 0.4995, 0.9311, 0.5505, 0.5628, 0.4919, 0.5628, 0.4919, 0.5628, 0.5212, 0.5628, 0.5505, 0.5628, 0.5505, 0.5042, 0.5505, 0.5335, 0.5505, 0.5335, 0.5505, 0.5188, 0.5505, 0.5042, 0.4919, 0.5335, 0.4919, 0.5042, 0.4919, 0.5042, 0.4919, 0.5188, 0.4919, 0.5335, 0.5212, 0.5042, 0.5505, 0.5042, 0.5505, 0.5042, 0.5359, 0.5042, 0.5212, 0.5042, 0.3237, 0.6759, 0.3237, 0.6864, 0.3237, 0.6968, 0.3237, 0.6968, 0.3237, 0.6864, 0.3237, 0.6759, 0.5505, 0.5335, 0.5505, 0.5628, 0.5505, 0.5628, 0.5505, 0.5481, 0.5505, 0.5335, 0.4919, 0.5042, 0.5212, 0.5042, 0.5212, 0.5042, 0.5065, 0.5042, 0.4919, 0.5042, 0.4919, 0.5628, 0.4919, 0.5335, 0.4919, 0.5335, 0.4919, 0.5481, 0.4919, 0.5628, 0.3028, 0.6759, 0.308, 0.6759, 0.3132, 0.6759, 0.3185, 0.6759, 0.3237, 0.6759, 0.3237, 0.6812, 0.3237, 0.6864, 0.3237, 0.6916, 0.3237, 0.6968, 0.3132, 0.6968, 0.3028, 0.6968, 0.3028, 0.6916, 0.3028, 0.6864, 0.3028, 0.6812, 0.7412, 0.7473, 0.732, 0.7473, 0.732, 0.7473, 0.7412, 0.7473, 0.7119, 0.7473, 0.7027, 0.7473, 0.7027, 0.7473, 0.7119, 0.7473, 0.732, 0.7473, 0.7412, 0.7473, 0.7412, 0.7473, 0.732, 0.7473, 0.7027, 0.7473, 0.7119, 0.7473, 0.7119, 0.7473, 0.7027, 0.7473, 0.3132, 0.6968, 0.3097, 0.6968, 0.3097, 0.6968, 0.3132, 0.6968, 0.3168, 0.6968, 0.3168, 0.6968, 0.3237, 0.6968, 0.3132, 0.6968, 0.3168, 0.6968, 0.3201, 0.6968, 0.3201, 0.6968, 0.3168, 0.6968, 0.3132, 0.6968, 0.3168, 0.6968, 0.3201, 0.6968, 0.3201, 0.6968, 0.3168, 0.6968, 0.3132, 0.6968, 0.3237, 0.6968, 0.3237, 0.6932, 0.3237, 0.69, 0.3237, 0.6864, 0.3237, 0.69, 0.3237, 0.6932, 0.3237, 0.6932, 0.3237, 0.69, 0.3237, 0.6864, 0.3237, 0.6968, 0.3237, 0.6968, 0.3237, 0.6864, 0.3237, 0.69, 0.3237, 0.6932, 0.3132, 0.6968, 0.3097, 0.6968, 0.3097, 0.6968, 0.3132, 0.6968, 0.3168, 0.6968, 0.3168, 0.6968, 0.5111, 0.5628, 0.5019, 0.5628, 0.5019, 0.5628, 0.5111, 0.5628, 0.5405, 0.5628, 0.5312, 0.5628, 0.5312, 0.5628, 0.5405, 0.5628, 0.2944, 0.3037, 0.2944, 0.3037, 0.2944, 0.3037, 0.2944, 0.3037, 0.2949, 0.3149, 0.2857, 0.3149, 0.2857, 0.3149, 0.2949, 0.3149, 0.7119, 0.7473, 0.7119, 0.7473, 0.7119, 0.7473, 0.7119, 0.7473, 0.7119, 0.7473, 0.7027, 0.7473, 0.7027, 0.7473, 0.7119, 0.7473, 0.7412, 0.7473, 0.7412, 0.7473, 0.7412, 0.7473, 0.7412, 0.7473, 0.7412, 0.7473, 0.732, 0.7473, 0.732, 0.7473, 0.7412, 0.7473, 0.7027, 0.7473, 0.7027, 0.7473, 0.7027, 0.7473, 0.7027, 0.7473, 0.7119, 0.7473, 0.7119, 0.7473, 0.7119, 0.7473, 0.7119, 0.7473, 0.732, 0.7473, 0.732, 0.7473, 0.732, 0.7473, 0.732, 0.7473, 0.7412, 0.7473, 0.7412, 0.7473, 0.7412, 0.7473, 0.7412, 0.7473, 0.7027, 0.7473, 0.7119, 0.7473, 0.7119, 0.7473, 0.7027, 0.7473, 0.7027, 0.7473, 0.7027, 0.7473, 0.7027, 0.7473, 0.7027, 0.7473, 0.732, 0.7473, 0.7412, 0.7473, 0.7412, 0.7473, 0.732, 0.7473, 0.732, 0.7473, 0.732, 0.7473, 0.732, 0.7473, 0.732, 0.7473, 0.2949, 0.3149, 0.2857, 0.3149, 0.2857, 0.3149, 0.2949, 0.3149, 0.2944, 0.3037, 0.2852, 0.3037, 0.2852, 0.3037, 0.2944, 0.3037, 0.2852, 0.3037, 0.2944, 0.3037, 0.2944, 0.3037, 0.2852, 0.3037, 0.2949, 0.3149, 0.2949, 0.3149, 0.2949, 0.3149, 0.2949, 0.3149, 0.2852, 0.3037, 0.2852, 0.3037, 0.2852, 0.3037, 0.2852, 0.3037, 0.2944, 0.3037, 0.2944, 0.3037, 0.2944, 0.3037, 0.2944, 0.3037, 0.2857, 0.3149, 0.2857, 0.3149, 0.2857, 0.3149, 0.2857, 0.3149, 0.2852, 0.3037, 0.2852, 0.3037, 0.2852, 0.3037, 0.2852, 0.3037, 0.2852, 0.3037, 0.2944, 0.3037, 0.2944, 0.3037, 0.2852, 0.3037, 0.2857, 0.3149, 0.2949, 0.3149, 0.2949, 0.3149, 0.2857, 0.3149, 0.2857, 0.3149, 0.2857, 0.3149, 0.2857, 0.3149, 0.2857, 0.3149, 0.2857, 0.3149, 0.2949, 0.3149, 0.2949, 0.3149, 0.2857, 0.3149, 0.2944, 0.3037, 0.2944, 0.3037, 0.2944, 0.3037, 0.2944, 0.3037, 0.2949, 0.3149, 0.2949, 0.3149, 0.2949, 0.3149, 0.2949, 0.3149, 0.2852, 0.3037, 0.2852, 0.3037, 0.2852, 0.3037, 0.2852, 0.3037, 0.2944, 0.3037, 0.2852, 0.3037, 0.2852, 0.3037, 0.2944, 0.3037, 0.2944, 0.3037, 0.2852, 0.3037, 0.2852, 0.3037, 0.2944, 0.3037, 0.2949, 0.3149, 0.2857, 0.3149, 0.2857, 0.3149, 0.2949, 0.3149, 0.2857, 0.3149, 0.2857, 0.3149, 0.2857, 0.3149, 0.2857, 0.3149, 0.2852, 0.3037, 0.2944, 0.3037, 0.2944, 0.3037, 0.2852, 0.3037, 0.2949, 0.3149, 0.2949, 0.3149, 0.2949, 0.3149, 0.2949, 0.3149, 0.2944, 0.3037, 0.2852, 0.3037, 0.2852, 0.3037, 0.2944, 0.3037, 0.2857, 0.3149, 0.2949, 0.3149, 0.2949, 0.3149, 0.2857, 0.3149, 0.2949, 0.3149, 0.2857, 0.3149, 0.2857, 0.3149, 0.2949, 0.3149, 0.3028, 0.6864, 0.3028, 0.69, 0.3028, 0.6932, 0.3028, 0.6932, 0.3028, 0.69, 0.3028, 0.6864, 0.3028, 0.6968, 0.3028, 0.6968, 0.3028, 0.6864, 0.3028, 0.69, 0.3028, 0.6932, 0.3028, 0.6932, 0.3028, 0.69, 0.3132, 0.6968, 0.3028, 0.6968, 0.3028, 0.6968, 0.3132, 0.6968, 0.3097, 0.6968, 0.3064, 0.6968, 0.3064, 0.6968, 0.3097, 0.6968, 0.3132, 0.6968, 0.3097, 0.6968, 0.3064, 0.6968, 0.3064, 0.6968, 0.3097, 0.6968, 0.3201, 0.6759, 0.3168, 0.6759, 0.3132, 0.6759, 0.3168, 0.6759, 0.3201, 0.6759, 0.3201, 0.6759, 0.3168, 0.6759, 0.3132, 0.6759, 0.3237, 0.6759, 0.3237, 0.6759, 0.3132, 0.6759, 0.3168, 0.6759, 0.3201, 0.6759])
me_cube.materials.append(mat_material)
me_cube.use_remesh_preserve_volume = False
me_cube.use_remesh_preserve_attributes = False
me_cube.use_mirror_vertex_groups = False
me_cube.update()

# ---- objects
ob_cube = bpy.data.objects.new('Cube', me_cube)
ob_camera = bpy.data.objects.new('Camera', cam_camera_001)

# ---- transforms, parenting, visibility, modifiers, constraints
ob_cube.location = (0.0, 0.0, 0.0)
ob_cube.lock_rotations_4d = False
ob_cube.empty_display_type = 'ARROWS'
ob_cube.lineart.crease_threshold = 0.0
ob_camera.location = (50.75, -15.66, 44.15)
ob_camera.rotation_euler = (1.018, 0.003002, 1.342)
ob_camera.lineart.crease_threshold = 0.0

# ---- collection membership
col_collection.objects.link(ob_cube)
col_collection.objects.link(ob_camera)

# ---- scene / render settings (as saved in the file)
scene.camera = ob_camera
scene.frame_start = 1; scene.frame_end = 250; scene.frame_set(1)
scene.render.engine = 'BLENDER_EEVEE_NEXT'
scene.render.film_transparent = True
scene.cycles.use_denoising = False
scene.cycles.samples = 128
scene.cycles.sampling_pattern = 'TABULATED_SOBOL'
scene.cycles.use_adaptive_sampling = False
scene.cycles.use_light_tree = False
scene.view_settings.view_transform = 'Filmic'
bpy.context.view_layer.update()

# ---- added for rendering (the .blend has no usable light): sun
light_auto_sun = bpy.data.lights.new('AutoSun', 'SUN')
light_auto_sun.energy = 3.0
light_auto_sun.angle = 0.0523599
ob_auto_sun = bpy.data.objects.new('AutoSun', light_auto_sun)
scene.collection.objects.link(ob_auto_sun)
ob_auto_sun.rotation_euler = (0.872665, 0.174533, 0.523599)
bpy.context.view_layer.update()
